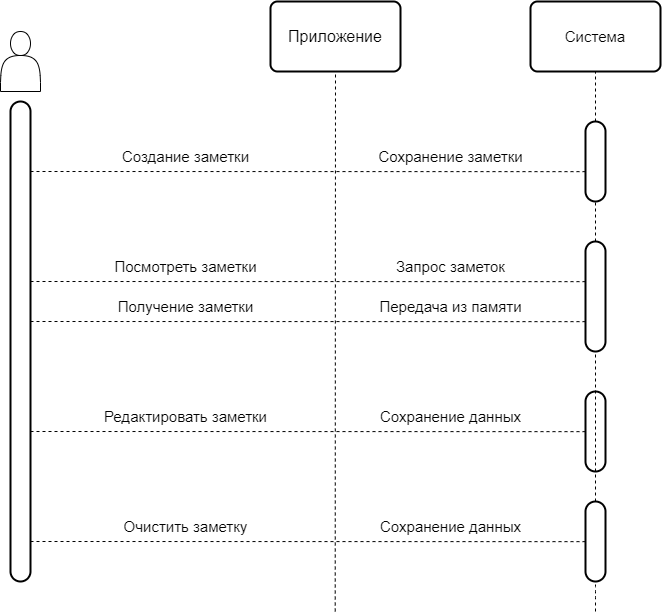

The diagram above was exported from draw.io. Its source (the exported page's mxGraphModel, read from the mxfile embedded in the PNG):
<mxGraphModel dx="1053" dy="664" grid="1" gridSize="10" guides="1" tooltips="1" connect="1" arrows="1" fold="1" page="1" pageScale="1" pageWidth="850" pageHeight="1100" math="0" shadow="0">
  <root>
    <mxCell id="0" />
    <mxCell id="1" parent="0" />
    <mxCell id="2" value="" style="shape=actor;whiteSpace=wrap;html=1;" vertex="1" parent="1">
      <mxGeometry x="100" y="220" width="40" height="60" as="geometry" />
    </mxCell>
    <mxCell id="5" value="" style="rounded=1;whiteSpace=wrap;html=1;strokeWidth=2;arcSize=50;" vertex="1" parent="1">
      <mxGeometry x="110" y="290" width="20" height="480" as="geometry" />
    </mxCell>
    <mxCell id="6" value="Приложение" style="rounded=1;whiteSpace=wrap;html=1;absoluteArcSize=1;arcSize=14;strokeWidth=2;fontSize=16;" vertex="1" parent="1">
      <mxGeometry x="370" y="190" width="130" height="70" as="geometry" />
    </mxCell>
    <mxCell id="7" value="Система" style="rounded=1;whiteSpace=wrap;html=1;absoluteArcSize=1;arcSize=14;strokeWidth=2;fontSize=15;" vertex="1" parent="1">
      <mxGeometry x="630" y="190" width="130" height="70" as="geometry" />
    </mxCell>
    <mxCell id="9" value="" style="endArrow=none;dashed=1;html=1;fontSize=15;entryX=0.5;entryY=1;entryDx=0;entryDy=0;startArrow=none;" edge="1" parent="1" source="38" target="7">
      <mxGeometry width="50" height="50" relative="1" as="geometry">
        <mxPoint x="695" y="780" as="sourcePoint" />
        <mxPoint x="685" y="270" as="targetPoint" />
      </mxGeometry>
    </mxCell>
    <mxCell id="11" value="" style="endArrow=none;dashed=1;html=1;fontSize=15;entryX=0.5;entryY=1;entryDx=0;entryDy=0;" edge="1" parent="1" target="6">
      <mxGeometry width="50" height="50" relative="1" as="geometry">
        <mxPoint x="434.71" y="800" as="sourcePoint" />
        <mxPoint x="434.71" y="260" as="targetPoint" />
      </mxGeometry>
    </mxCell>
    <mxCell id="13" value="" style="endArrow=none;dashed=1;html=1;fontSize=15;entryX=0.25;entryY=0.867;entryDx=0;entryDy=0;entryPerimeter=0;" edge="1" parent="1">
      <mxGeometry width="50" height="50" relative="1" as="geometry">
        <mxPoint x="130" y="730" as="sourcePoint" />
        <mxPoint x="690" y="730.1500000000001" as="targetPoint" />
      </mxGeometry>
    </mxCell>
    <mxCell id="15" value="" style="endArrow=none;dashed=1;html=1;fontSize=15;entryX=0.25;entryY=0.867;entryDx=0;entryDy=0;entryPerimeter=0;" edge="1" parent="1">
      <mxGeometry width="50" height="50" relative="1" as="geometry">
        <mxPoint x="130" y="620" as="sourcePoint" />
        <mxPoint x="690" y="620.1500000000001" as="targetPoint" />
      </mxGeometry>
    </mxCell>
    <mxCell id="16" value="" style="endArrow=none;dashed=1;html=1;fontSize=15;entryX=0.25;entryY=0.867;entryDx=0;entryDy=0;entryPerimeter=0;" edge="1" parent="1">
      <mxGeometry width="50" height="50" relative="1" as="geometry">
        <mxPoint x="130" y="360" as="sourcePoint" />
        <mxPoint x="690" y="360.1500000000001" as="targetPoint" />
      </mxGeometry>
    </mxCell>
    <mxCell id="17" value="" style="endArrow=none;dashed=1;html=1;fontSize=15;entryX=0.25;entryY=0.867;entryDx=0;entryDy=0;entryPerimeter=0;" edge="1" parent="1">
      <mxGeometry width="50" height="50" relative="1" as="geometry">
        <mxPoint x="130" y="470" as="sourcePoint" />
        <mxPoint x="690" y="470.1500000000001" as="targetPoint" />
      </mxGeometry>
    </mxCell>
    <mxCell id="19" value="Создание заметки" style="text;html=1;align=center;verticalAlign=middle;resizable=0;points=[];autosize=1;strokeColor=none;fillColor=none;fontSize=15;" vertex="1" parent="1">
      <mxGeometry x="210" y="330" width="150" height="30" as="geometry" />
    </mxCell>
    <mxCell id="20" value="Посмотреть заметки" style="text;html=1;align=center;verticalAlign=middle;resizable=0;points=[];autosize=1;strokeColor=none;fillColor=none;fontSize=15;" vertex="1" parent="1">
      <mxGeometry x="200" y="440" width="170" height="30" as="geometry" />
    </mxCell>
    <mxCell id="21" value="Редактировать заметки" style="text;html=1;align=center;verticalAlign=middle;resizable=0;points=[];autosize=1;strokeColor=none;fillColor=none;fontSize=15;" vertex="1" parent="1">
      <mxGeometry x="190" y="590" width="190" height="30" as="geometry" />
    </mxCell>
    <mxCell id="22" value="Очистить заметку" style="text;html=1;align=center;verticalAlign=middle;resizable=0;points=[];autosize=1;strokeColor=none;fillColor=none;fontSize=15;" vertex="1" parent="1">
      <mxGeometry x="210" y="700" width="150" height="30" as="geometry" />
    </mxCell>
    <mxCell id="24" value="Сохранение заметки" style="text;html=1;align=center;verticalAlign=middle;resizable=0;points=[];autosize=1;strokeColor=none;fillColor=none;fontSize=15;" vertex="1" parent="1">
      <mxGeometry x="465" y="330" width="170" height="30" as="geometry" />
    </mxCell>
    <mxCell id="25" value="Запрос заметок" style="text;html=1;align=center;verticalAlign=middle;resizable=0;points=[];autosize=1;strokeColor=none;fillColor=none;fontSize=15;" vertex="1" parent="1">
      <mxGeometry x="485" y="440" width="130" height="30" as="geometry" />
    </mxCell>
    <mxCell id="26" value="" style="endArrow=none;dashed=1;html=1;fontSize=15;entryX=0.25;entryY=0.867;entryDx=0;entryDy=0;entryPerimeter=0;" edge="1" parent="1">
      <mxGeometry width="50" height="50" relative="1" as="geometry">
        <mxPoint x="130" y="510" as="sourcePoint" />
        <mxPoint x="690" y="510.1500000000001" as="targetPoint" />
      </mxGeometry>
    </mxCell>
    <mxCell id="27" value="Получение заметки" style="text;html=1;align=center;verticalAlign=middle;resizable=0;points=[];autosize=1;strokeColor=none;fillColor=none;fontSize=15;" vertex="1" parent="1">
      <mxGeometry x="205" y="480" width="160" height="30" as="geometry" />
    </mxCell>
    <mxCell id="28" value="Передача из памяти" style="text;html=1;align=center;verticalAlign=middle;resizable=0;points=[];autosize=1;strokeColor=none;fillColor=none;fontSize=15;" vertex="1" parent="1">
      <mxGeometry x="465" y="480" width="170" height="30" as="geometry" />
    </mxCell>
    <mxCell id="29" value="Сохранение данных" style="text;html=1;align=center;verticalAlign=middle;resizable=0;points=[];autosize=1;strokeColor=none;fillColor=none;fontSize=15;" vertex="1" parent="1">
      <mxGeometry x="470" y="590" width="160" height="30" as="geometry" />
    </mxCell>
    <mxCell id="30" value="Сохранение данных" style="text;html=1;align=center;verticalAlign=middle;resizable=0;points=[];autosize=1;strokeColor=none;fillColor=none;fontSize=15;" vertex="1" parent="1">
      <mxGeometry x="470" y="700" width="160" height="30" as="geometry" />
    </mxCell>
    <mxCell id="32" value="" style="endArrow=none;dashed=1;html=1;fontSize=15;entryX=0.5;entryY=1;entryDx=0;entryDy=0;" edge="1" parent="1" target="8">
      <mxGeometry width="50" height="50" relative="1" as="geometry">
        <mxPoint x="695" y="800" as="sourcePoint" />
        <mxPoint x="695" y="260" as="targetPoint" />
        <Array as="points">
          <mxPoint x="695" y="780" />
        </Array>
      </mxGeometry>
    </mxCell>
    <mxCell id="8" value="" style="rounded=1;whiteSpace=wrap;html=1;strokeWidth=2;arcSize=50;" vertex="1" parent="1">
      <mxGeometry x="685" y="690" width="20" height="80" as="geometry" />
    </mxCell>
    <mxCell id="35" value="" style="rounded=1;whiteSpace=wrap;html=1;strokeWidth=2;arcSize=50;" vertex="1" parent="1">
      <mxGeometry x="685" y="580" width="20" height="80" as="geometry" />
    </mxCell>
    <mxCell id="37" value="" style="endArrow=none;dashed=1;html=1;fontSize=15;entryX=0.5;entryY=1;entryDx=0;entryDy=0;startArrow=none;" edge="1" parent="1" source="8" target="36">
      <mxGeometry width="50" height="50" relative="1" as="geometry">
        <mxPoint x="695" y="690" as="sourcePoint" />
        <mxPoint x="695" y="260" as="targetPoint" />
      </mxGeometry>
    </mxCell>
    <mxCell id="36" value="" style="rounded=1;whiteSpace=wrap;html=1;strokeWidth=2;arcSize=50;" vertex="1" parent="1">
      <mxGeometry x="685" y="430" width="20" height="110" as="geometry" />
    </mxCell>
    <mxCell id="39" value="" style="endArrow=none;dashed=1;html=1;fontSize=15;entryX=0.5;entryY=1;entryDx=0;entryDy=0;startArrow=none;" edge="1" parent="1" source="36" target="38">
      <mxGeometry width="50" height="50" relative="1" as="geometry">
        <mxPoint x="695" y="430" as="sourcePoint" />
        <mxPoint x="695" y="260" as="targetPoint" />
      </mxGeometry>
    </mxCell>
    <mxCell id="38" value="" style="rounded=1;whiteSpace=wrap;html=1;strokeWidth=2;arcSize=50;" vertex="1" parent="1">
      <mxGeometry x="685" y="310" width="20" height="80" as="geometry" />
    </mxCell>
  </root>
</mxGraphModel>